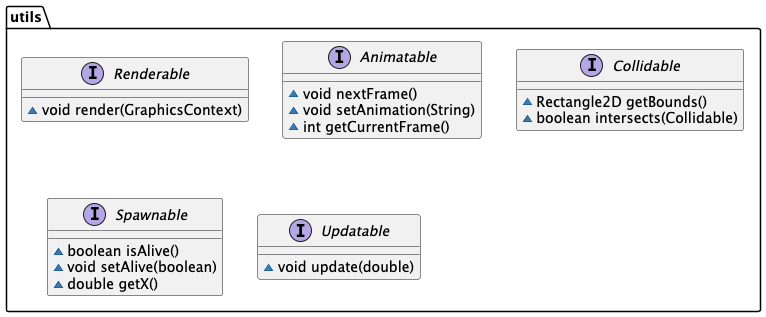

The diagram above was rendered by PlantUML. Its source (embedded in the PNG):
@startuml
interface utils.Renderable {
~ void render(GraphicsContext)
}

interface utils.Animatable {
~ void nextFrame()
~ void setAnimation(String)
~ int getCurrentFrame()
}

interface utils.Collidable {
~ Rectangle2D getBounds()
~ boolean intersects(Collidable)
}

interface utils.Spawnable {
~ boolean isAlive()
~ void setAlive(boolean)
~ double getX()
}

interface utils.Updatable {
~ void update(double)
}

@enduml